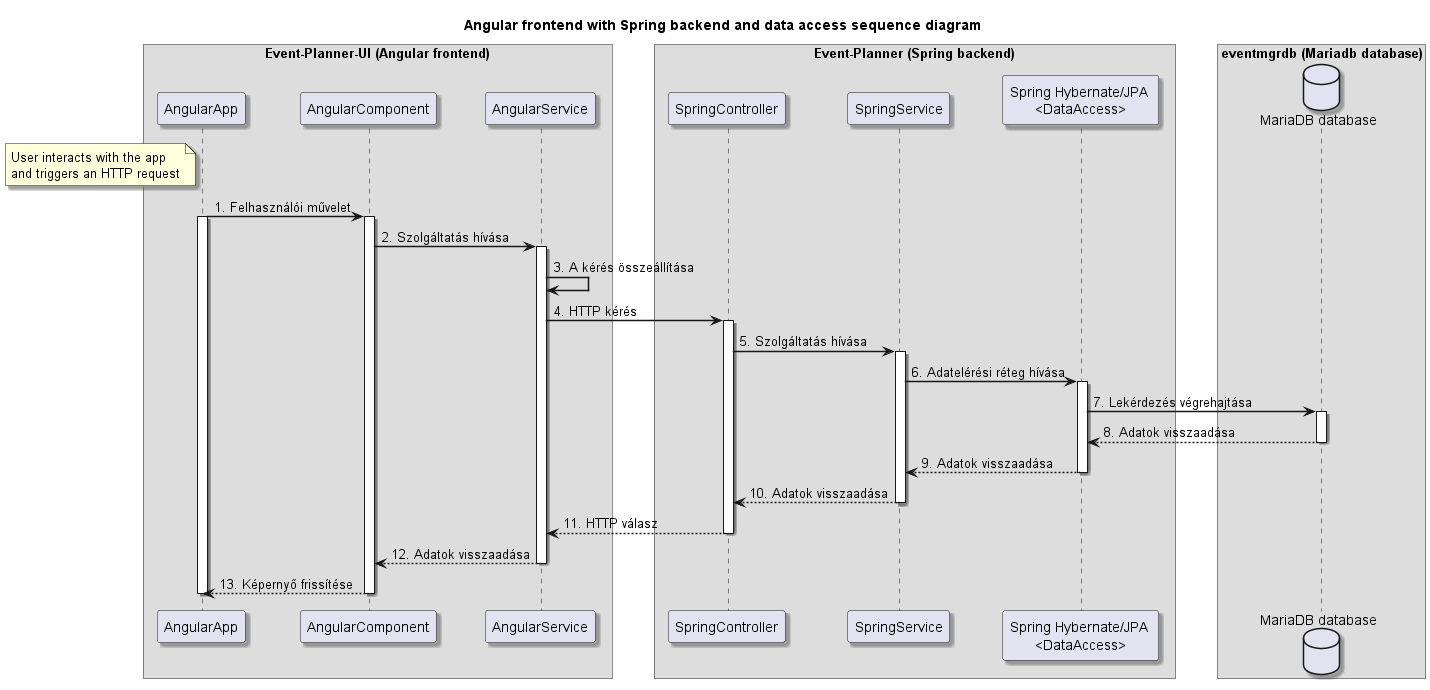

The diagram above was rendered by PlantUML. Its source (embedded in the PNG):
@startuml
title Angular frontend with Spring backend and data access sequence diagram

skinparam sequenceArrowThickness 1.5
skinparam BoxPadding 20
skinparam Shadowing true
skinparam ParticipantPadding 10

box "Event-Planner-UI (Angular frontend)"
participant AngularApp
participant AngularComponent
participant AngularService

box "Event-Planner (Spring backend)"
participant SpringController
participant SpringService
participant "Spring Hybernate/JPA \n<DataAccess>" as DataAccess

box "eventmgrdb (Mariadb database)"
database "MariaDB database" as Database

note left of AngularApp: User interacts with the app\nand triggers an HTTP request

AngularApp -> AngularComponent: 1. Felhasználói művelet
activate AngularApp
activate AngularComponent
AngularComponent -> AngularService: 2. Szolgáltatás hívása
activate AngularService
AngularService -> AngularService: 3. A kérés összeállítása
AngularService -> SpringController: 4. HTTP kérés
activate SpringController
SpringController -> SpringService: 5. Szolgáltatás hívása
activate SpringService
SpringService -> DataAccess: 6. Adatelérési réteg hívása
activate DataAccess
DataAccess -> Database: 7. Lekérdezés végrehajtása
activate Database
Database --> DataAccess: 8. Adatok visszaadása
deactivate Database
DataAccess --> SpringService: 9. Adatok visszaadása
deactivate DataAccess
SpringService --> SpringController: 10. Adatok visszaadása
deactivate SpringService
SpringController --> AngularService: 11. HTTP válasz
deactivate SpringController
AngularService --> AngularComponent: 12. Adatok visszaadása
deactivate AngularService
AngularComponent --> AngularApp: 13. Képernyő frissítése
deactivate AngularComponent
deactivate AngularApp

@enduml